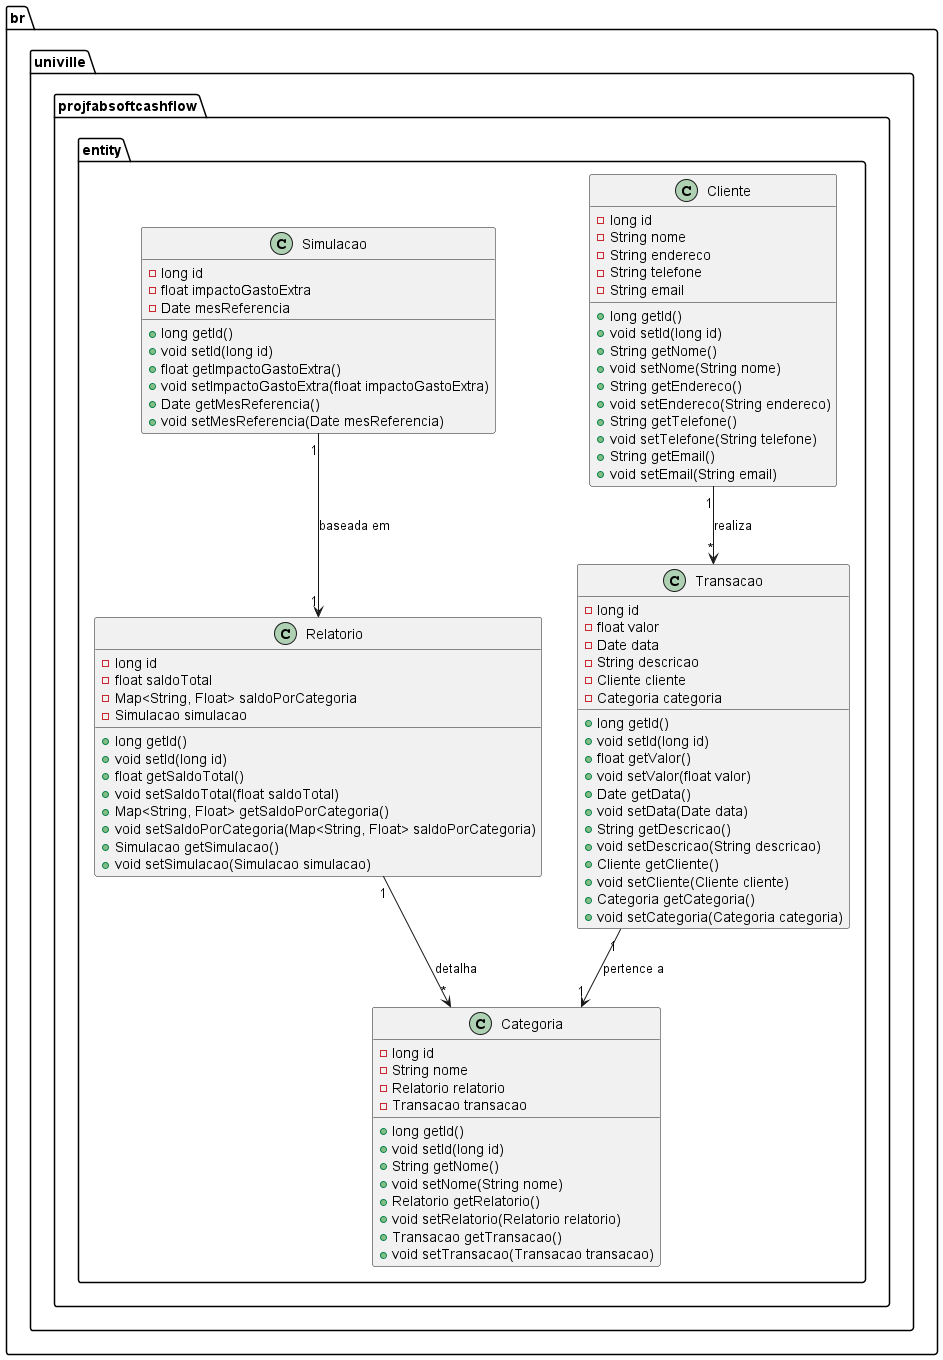

The diagram above was rendered by PlantUML. Its source (embedded in the PNG):
@startuml
package br.univille.projfabsoftcashflow.entity {
    class Cliente {
        - long id
        - String nome
        - String endereco
        - String telefone
        - String email
        + long getId()
        + void setId(long id)
        + String getNome()
        + void setNome(String nome)
        + String getEndereco()
        + void setEndereco(String endereco)
        + String getTelefone()
        + void setTelefone(String telefone)
        + String getEmail()
        + void setEmail(String email)
    }

    class Categoria {
        - long id
        - String nome
        - Relatorio relatorio
        - Transacao transacao
        + long getId()
        + void setId(long id)
        + String getNome()
        + void setNome(String nome)
        + Relatorio getRelatorio()
        + void setRelatorio(Relatorio relatorio)
        + Transacao getTransacao()
        + void setTransacao(Transacao transacao)
    }

    class Transacao {
        - long id
        - float valor
        - Date data
        - String descricao
        - Cliente cliente
        - Categoria categoria
        + long getId()
        + void setId(long id)
        + float getValor()
        + void setValor(float valor)
        + Date getData()
        + void setData(Date data)
        + String getDescricao()
        + void setDescricao(String descricao)
        + Cliente getCliente()
        + void setCliente(Cliente cliente)
        + Categoria getCategoria()
        + void setCategoria(Categoria categoria)
    }

    class Relatorio {
        - long id
        - float saldoTotal
        - Map<String, Float> saldoPorCategoria
        - Simulacao simulacao
        + long getId()
        + void setId(long id)
        + float getSaldoTotal()
        + void setSaldoTotal(float saldoTotal)
        + Map<String, Float> getSaldoPorCategoria()
        + void setSaldoPorCategoria(Map<String, Float> saldoPorCategoria)
        + Simulacao getSimulacao()
        + void setSimulacao(Simulacao simulacao)
    }

    class Simulacao {
        - long id
        - float impactoGastoExtra
        - Date mesReferencia
        + long getId()
        + void setId(long id)
        + float getImpactoGastoExtra()
        + void setImpactoGastoExtra(float impactoGastoExtra)
        + Date getMesReferencia()
        + void setMesReferencia(Date mesReferencia)
    }
}

Cliente "1" --> "*" Transacao : "realiza"
Transacao "1" --> "1" Categoria : "pertence a"
Relatorio "1" --> "*" Categoria : "detalha"
Simulacao "1" --> "1" Relatorio : "baseada em"
@enduml